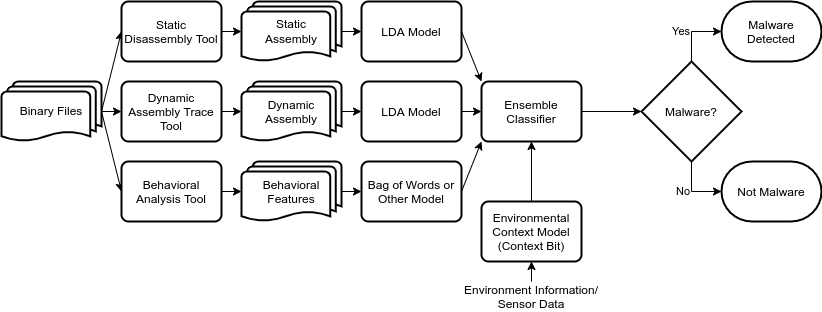

The diagram above was exported from draw.io. Its source (the exported page's mxGraphModel, read from the mxfile embedded in the PNG):
<mxGraphModel dx="1018" dy="1085" grid="1" gridSize="10" guides="1" tooltips="1" connect="1" arrows="1" fold="1" page="1" pageScale="1" pageWidth="850" pageHeight="1100" math="1" shadow="0">
  <root>
    <mxCell id="0" />
    <mxCell id="1" parent="0" />
    <mxCell id="ylqa4dh-SKUr-lb85ir2-7" style="rounded=0;orthogonalLoop=1;jettySize=auto;html=1;exitX=1;exitY=0.5;exitDx=0;exitDy=0;exitPerimeter=0;entryX=0;entryY=0.5;entryDx=0;entryDy=0;fontFamily=Courier New;" parent="1" source="ylqa4dh-SKUr-lb85ir2-5" target="ylqa4dh-SKUr-lb85ir2-6" edge="1">
      <mxGeometry relative="1" as="geometry" />
    </mxCell>
    <mxCell id="ylqa4dh-SKUr-lb85ir2-15" style="rounded=0;orthogonalLoop=1;jettySize=auto;html=1;exitX=1;exitY=0.5;exitDx=0;exitDy=0;exitPerimeter=0;entryX=0;entryY=0.5;entryDx=0;entryDy=0;fontFamily=Helvetica;" parent="1" source="ylqa4dh-SKUr-lb85ir2-5" target="ylqa4dh-SKUr-lb85ir2-12" edge="1">
      <mxGeometry relative="1" as="geometry" />
    </mxCell>
    <mxCell id="ylqa4dh-SKUr-lb85ir2-23" style="rounded=0;orthogonalLoop=1;jettySize=auto;html=1;exitX=1;exitY=0.5;exitDx=0;exitDy=0;exitPerimeter=0;entryX=0;entryY=0.5;entryDx=0;entryDy=0;fontFamily=Helvetica;" parent="1" source="ylqa4dh-SKUr-lb85ir2-5" target="ylqa4dh-SKUr-lb85ir2-22" edge="1">
      <mxGeometry relative="1" as="geometry" />
    </mxCell>
    <mxCell id="ylqa4dh-SKUr-lb85ir2-5" value="&lt;font face=&quot;Helvetica&quot;&gt;Binary Files&lt;/font&gt;" style="strokeWidth=2;html=1;shape=mxgraph.flowchart.multi-document;whiteSpace=wrap;fontFamily=Courier New;" parent="1" vertex="1">
      <mxGeometry x="10" y="90" width="100" height="60" as="geometry" />
    </mxCell>
    <mxCell id="ylqa4dh-SKUr-lb85ir2-9" style="rounded=0;orthogonalLoop=1;jettySize=auto;html=1;exitX=1;exitY=0.5;exitDx=0;exitDy=0;entryX=0;entryY=0.5;entryDx=0;entryDy=0;entryPerimeter=0;fontFamily=Courier New;" parent="1" source="ylqa4dh-SKUr-lb85ir2-6" target="ylqa4dh-SKUr-lb85ir2-8" edge="1">
      <mxGeometry relative="1" as="geometry" />
    </mxCell>
    <mxCell id="ylqa4dh-SKUr-lb85ir2-6" value="Static Disassembly Tool" style="rounded=1;whiteSpace=wrap;html=1;absoluteArcSize=1;arcSize=14;strokeWidth=2;fontFamily=Helvetica;" parent="1" vertex="1">
      <mxGeometry x="130" y="10" width="100" height="60" as="geometry" />
    </mxCell>
    <mxCell id="ylqa4dh-SKUr-lb85ir2-11" style="rounded=0;orthogonalLoop=1;jettySize=auto;html=1;exitX=1;exitY=0.5;exitDx=0;exitDy=0;exitPerimeter=0;entryX=0;entryY=0.5;entryDx=0;entryDy=0;fontFamily=Courier New;" parent="1" source="ylqa4dh-SKUr-lb85ir2-8" target="ylqa4dh-SKUr-lb85ir2-10" edge="1">
      <mxGeometry relative="1" as="geometry" />
    </mxCell>
    <mxCell id="ylqa4dh-SKUr-lb85ir2-8" value="&lt;div&gt;&lt;font face=&quot;Helvetica&quot;&gt;Static&lt;/font&gt;&lt;/div&gt;&lt;div&gt;&lt;font face=&quot;Helvetica&quot;&gt;Assembly&lt;/font&gt;&lt;/div&gt;" style="strokeWidth=2;html=1;shape=mxgraph.flowchart.multi-document;whiteSpace=wrap;fontFamily=Courier New;" parent="1" vertex="1">
      <mxGeometry x="250" y="10" width="100" height="60" as="geometry" />
    </mxCell>
    <mxCell id="ylqa4dh-SKUr-lb85ir2-20" style="rounded=0;orthogonalLoop=1;jettySize=auto;html=1;exitX=1;exitY=0.5;exitDx=0;exitDy=0;entryX=0;entryY=0;entryDx=0;entryDy=0;fontFamily=Helvetica;" parent="1" source="ylqa4dh-SKUr-lb85ir2-10" target="ylqa4dh-SKUr-lb85ir2-19" edge="1">
      <mxGeometry relative="1" as="geometry" />
    </mxCell>
    <mxCell id="ylqa4dh-SKUr-lb85ir2-10" value="LDA Model" style="rounded=1;whiteSpace=wrap;html=1;absoluteArcSize=1;arcSize=14;strokeWidth=2;fontFamily=Helvetica;" parent="1" vertex="1">
      <mxGeometry x="370" y="10" width="100" height="60" as="geometry" />
    </mxCell>
    <mxCell id="ylqa4dh-SKUr-lb85ir2-14" style="rounded=0;orthogonalLoop=1;jettySize=auto;html=1;exitX=1;exitY=0.5;exitDx=0;exitDy=0;entryX=0;entryY=0.5;entryDx=0;entryDy=0;entryPerimeter=0;fontFamily=Courier New;" parent="1" source="ylqa4dh-SKUr-lb85ir2-12" target="ylqa4dh-SKUr-lb85ir2-13" edge="1">
      <mxGeometry relative="1" as="geometry" />
    </mxCell>
    <mxCell id="ylqa4dh-SKUr-lb85ir2-12" value="&lt;div&gt;&lt;p&gt;&lt;font&gt;Dynamic Assembly Trace Tool&lt;/font&gt;&lt;/p&gt;&lt;/div&gt;" style="rounded=1;whiteSpace=wrap;html=1;absoluteArcSize=1;arcSize=14;strokeWidth=2;fontFamily=Helvetica;" parent="1" vertex="1">
      <mxGeometry x="130" y="90" width="100" height="60" as="geometry" />
    </mxCell>
    <mxCell id="ylqa4dh-SKUr-lb85ir2-17" style="rounded=0;orthogonalLoop=1;jettySize=auto;html=1;exitX=1;exitY=0.5;exitDx=0;exitDy=0;exitPerimeter=0;entryX=0;entryY=0.5;entryDx=0;entryDy=0;fontFamily=Helvetica;" parent="1" source="ylqa4dh-SKUr-lb85ir2-13" target="ylqa4dh-SKUr-lb85ir2-16" edge="1">
      <mxGeometry relative="1" as="geometry" />
    </mxCell>
    <mxCell id="ylqa4dh-SKUr-lb85ir2-13" value="&lt;div&gt;&lt;font&gt;Dynamic&lt;/font&gt;&lt;br&gt;&lt;/div&gt;&lt;div&gt;&lt;font&gt;Assembly&lt;/font&gt;&lt;/div&gt;" style="strokeWidth=2;html=1;shape=mxgraph.flowchart.multi-document;whiteSpace=wrap;fontFamily=Helvetica;" parent="1" vertex="1">
      <mxGeometry x="250" y="90" width="100" height="60" as="geometry" />
    </mxCell>
    <mxCell id="ylqa4dh-SKUr-lb85ir2-21" style="rounded=0;orthogonalLoop=1;jettySize=auto;html=1;exitX=1;exitY=0.5;exitDx=0;exitDy=0;entryX=0;entryY=0.5;entryDx=0;entryDy=0;fontFamily=Helvetica;" parent="1" source="ylqa4dh-SKUr-lb85ir2-16" target="ylqa4dh-SKUr-lb85ir2-19" edge="1">
      <mxGeometry relative="1" as="geometry" />
    </mxCell>
    <mxCell id="ylqa4dh-SKUr-lb85ir2-16" value="LDA Model" style="rounded=1;whiteSpace=wrap;html=1;absoluteArcSize=1;arcSize=14;strokeWidth=2;fontFamily=Helvetica;" parent="1" vertex="1">
      <mxGeometry x="370" y="90" width="100" height="60" as="geometry" />
    </mxCell>
    <mxCell id="u_DW2T7MS2YYJkt1d87_-2" style="edgeStyle=orthogonalEdgeStyle;rounded=0;orthogonalLoop=1;jettySize=auto;html=1;exitX=1;exitY=0.5;exitDx=0;exitDy=0;entryX=0;entryY=0.5;entryDx=0;entryDy=0;fontFamily=Helvetica;entryPerimeter=0;" parent="1" source="ylqa4dh-SKUr-lb85ir2-19" target="ylqa4dh-SKUr-lb85ir2-29" edge="1">
      <mxGeometry relative="1" as="geometry" />
    </mxCell>
    <mxCell id="ylqa4dh-SKUr-lb85ir2-19" value="Ensemble Classifier" style="rounded=1;whiteSpace=wrap;html=1;absoluteArcSize=1;arcSize=14;strokeWidth=2;fontFamily=Helvetica;" parent="1" vertex="1">
      <mxGeometry x="490" y="90" width="100" height="60" as="geometry" />
    </mxCell>
    <mxCell id="ylqa4dh-SKUr-lb85ir2-25" style="rounded=0;orthogonalLoop=1;jettySize=auto;html=1;exitX=1;exitY=0.5;exitDx=0;exitDy=0;entryX=0;entryY=0.5;entryDx=0;entryDy=0;entryPerimeter=0;fontFamily=Helvetica;" parent="1" source="ylqa4dh-SKUr-lb85ir2-22" target="ylqa4dh-SKUr-lb85ir2-24" edge="1">
      <mxGeometry relative="1" as="geometry" />
    </mxCell>
    <mxCell id="ylqa4dh-SKUr-lb85ir2-22" value="&lt;font&gt;Behavioral Analysis Tool&lt;br&gt;&lt;/font&gt;" style="rounded=1;whiteSpace=wrap;html=1;absoluteArcSize=1;arcSize=14;strokeWidth=2;fontFamily=Helvetica;" parent="1" vertex="1">
      <mxGeometry x="130" y="170" width="100" height="60" as="geometry" />
    </mxCell>
    <mxCell id="ylqa4dh-SKUr-lb85ir2-28" style="rounded=0;orthogonalLoop=1;jettySize=auto;html=1;exitX=1;exitY=0.5;exitDx=0;exitDy=0;exitPerimeter=0;entryX=0;entryY=0.5;entryDx=0;entryDy=0;fontFamily=Helvetica;" parent="1" source="ylqa4dh-SKUr-lb85ir2-24" target="ylqa4dh-SKUr-lb85ir2-26" edge="1">
      <mxGeometry relative="1" as="geometry" />
    </mxCell>
    <mxCell id="ylqa4dh-SKUr-lb85ir2-24" value="Behavioral Features" style="strokeWidth=2;html=1;shape=mxgraph.flowchart.multi-document;whiteSpace=wrap;fontFamily=Helvetica;" parent="1" vertex="1">
      <mxGeometry x="250" y="170" width="100" height="60" as="geometry" />
    </mxCell>
    <mxCell id="ylqa4dh-SKUr-lb85ir2-27" style="rounded=0;orthogonalLoop=1;jettySize=auto;html=1;exitX=1;exitY=0.5;exitDx=0;exitDy=0;entryX=0;entryY=1;entryDx=0;entryDy=0;fontFamily=Helvetica;" parent="1" source="ylqa4dh-SKUr-lb85ir2-26" target="ylqa4dh-SKUr-lb85ir2-19" edge="1">
      <mxGeometry relative="1" as="geometry" />
    </mxCell>
    <mxCell id="ylqa4dh-SKUr-lb85ir2-26" value="Bag of Words or Other Model" style="rounded=1;whiteSpace=wrap;html=1;absoluteArcSize=1;arcSize=14;strokeWidth=2;fontFamily=Helvetica;" parent="1" vertex="1">
      <mxGeometry x="370" y="170" width="100" height="60" as="geometry" />
    </mxCell>
    <mxCell id="ylqa4dh-SKUr-lb85ir2-34" value="No" style="rounded=0;orthogonalLoop=1;jettySize=auto;html=1;exitX=0.5;exitY=1;exitDx=0;exitDy=0;exitPerimeter=0;entryX=0;entryY=0.5;entryDx=0;entryDy=0;entryPerimeter=0;fontFamily=Helvetica;verticalAlign=middle;align=right;edgeStyle=orthogonalEdgeStyle;" parent="1" source="ylqa4dh-SKUr-lb85ir2-29" target="ylqa4dh-SKUr-lb85ir2-31" edge="1">
      <mxGeometry relative="1" as="geometry">
        <mxPoint as="offset" />
      </mxGeometry>
    </mxCell>
    <mxCell id="ylqa4dh-SKUr-lb85ir2-35" value="Yes" style="rounded=0;orthogonalLoop=1;jettySize=auto;html=1;exitX=0.5;exitY=0;exitDx=0;exitDy=0;exitPerimeter=0;entryX=0;entryY=0.5;entryDx=0;entryDy=0;entryPerimeter=0;fontFamily=Helvetica;verticalAlign=middle;align=right;edgeStyle=orthogonalEdgeStyle;" parent="1" source="ylqa4dh-SKUr-lb85ir2-29" target="ylqa4dh-SKUr-lb85ir2-30" edge="1">
      <mxGeometry relative="1" as="geometry">
        <mxPoint as="offset" />
      </mxGeometry>
    </mxCell>
    <mxCell id="ylqa4dh-SKUr-lb85ir2-29" value="Malware?" style="strokeWidth=2;html=1;shape=mxgraph.flowchart.decision;whiteSpace=wrap;fontFamily=Helvetica;" parent="1" vertex="1">
      <mxGeometry x="650" y="70" width="100" height="100" as="geometry" />
    </mxCell>
    <mxCell id="ylqa4dh-SKUr-lb85ir2-30" value="&lt;div&gt;Malware&lt;/div&gt;&lt;div&gt;Detected&lt;/div&gt;" style="strokeWidth=2;html=1;shape=mxgraph.flowchart.terminator;whiteSpace=wrap;fontFamily=Helvetica;" parent="1" vertex="1">
      <mxGeometry x="730" y="10" width="100" height="60" as="geometry" />
    </mxCell>
    <mxCell id="ylqa4dh-SKUr-lb85ir2-31" value="Not Malware" style="strokeWidth=2;html=1;shape=mxgraph.flowchart.terminator;whiteSpace=wrap;fontFamily=Helvetica;" parent="1" vertex="1">
      <mxGeometry x="730" y="170" width="100" height="60" as="geometry" />
    </mxCell>
    <mxCell id="u_DW2T7MS2YYJkt1d87_-5" style="edgeStyle=orthogonalEdgeStyle;rounded=0;orthogonalLoop=1;jettySize=auto;html=1;exitX=0.5;exitY=0;exitDx=0;exitDy=0;entryX=0.5;entryY=1;entryDx=0;entryDy=0;fontFamily=Helvetica;" parent="1" source="u_DW2T7MS2YYJkt1d87_-1" target="ylqa4dh-SKUr-lb85ir2-19" edge="1">
      <mxGeometry relative="1" as="geometry" />
    </mxCell>
    <mxCell id="u_DW2T7MS2YYJkt1d87_-1" value="&lt;div&gt;Environmental Context Model (Context Bit)&lt;/div&gt;" style="rounded=1;whiteSpace=wrap;html=1;absoluteArcSize=1;arcSize=14;strokeWidth=2;fontFamily=Helvetica;" parent="1" vertex="1">
      <mxGeometry x="490" y="210" width="100" height="60" as="geometry" />
    </mxCell>
    <mxCell id="3xrXh5MMH_OPUpsRfeNl-6" style="edgeStyle=orthogonalEdgeStyle;rounded=0;orthogonalLoop=1;jettySize=auto;html=1;exitX=0.5;exitY=0;exitDx=0;exitDy=0;entryX=0.5;entryY=1;entryDx=0;entryDy=0;" parent="1" source="u_DW2T7MS2YYJkt1d87_-3" target="u_DW2T7MS2YYJkt1d87_-1" edge="1">
      <mxGeometry relative="1" as="geometry" />
    </mxCell>
    <mxCell id="u_DW2T7MS2YYJkt1d87_-3" value="&lt;div&gt;Environment Information/&lt;/div&gt;&lt;div&gt;Sensor Data&lt;br&gt;&lt;/div&gt;" style="text;html=1;strokeColor=none;fillColor=none;align=center;verticalAlign=middle;whiteSpace=wrap;rounded=0;fontFamily=Helvetica;" parent="1" vertex="1">
      <mxGeometry x="470" y="290" width="140" height="30" as="geometry" />
    </mxCell>
  </root>
</mxGraphModel>